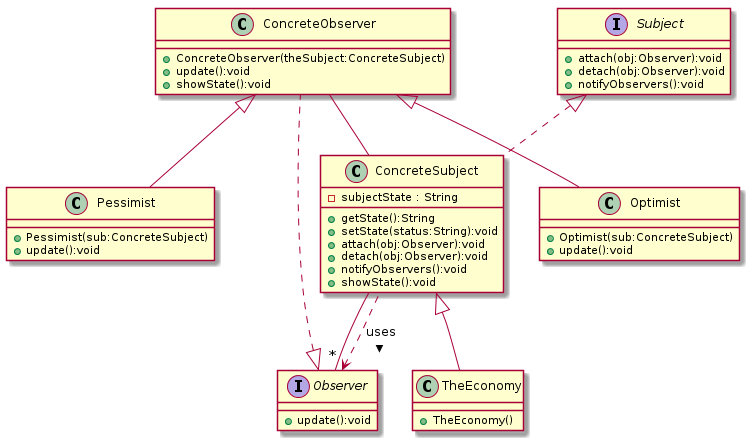

The diagram above was rendered by PlantUML. Its source (embedded in the PNG):
@startuml
class Optimist {
+ Optimist(sub:ConcreteSubject)
+ update():void
}
class ConcreteSubject {
-subjectState : String
+ getState():String
+ setState(status:String):void
+ attach(obj:Observer):void
+ detach(obj:Observer):void
+ notifyObservers():void
+ showState():void
}
class TheEconomy {
+ TheEconomy()
}
interface Observer {
+ update():void
}
class ConcreteObserver {
+ ConcreteObserver(theSubject:ConcreteSubject)
+ update():void
+ showState():void
}
interface Subject {
+ attach(obj:Observer):void
+ detach(obj:Observer):void
+ notifyObservers():void
}
class Pessimist {
+ Pessimist(sub:ConcreteSubject)
+ update():void
}
ConcreteObserver <|-- Optimist
Subject <|.. ConcreteSubject
Observer <.. ConcreteSubject : < uses 
ConcreteSubject --"*" Observer
ConcreteSubject <|-- TheEconomy
Observer <|.. ConcreteObserver
ConcreteObserver -- ConcreteSubject
ConcreteObserver <|-- Pessimist
@enduml